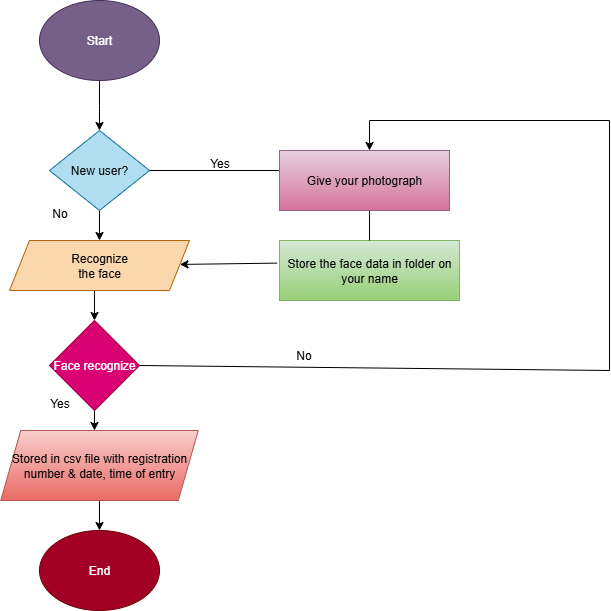

The diagram above was exported from draw.io. Its source (the exported page's mxGraphModel, read from the mxfile embedded in the PNG):
<mxGraphModel dx="1042" dy="510" grid="1" gridSize="10" guides="1" tooltips="1" connect="1" arrows="1" fold="1" page="1" pageScale="1" pageWidth="827" pageHeight="1169" math="0" shadow="0">
  <root>
    <mxCell id="0" />
    <mxCell id="1" parent="0" />
    <mxCell id="_vZNq-Rr4PPRbdtxe800-2" style="edgeStyle=orthogonalEdgeStyle;rounded=0;orthogonalLoop=1;jettySize=auto;html=1;" edge="1" parent="1" source="_vZNq-Rr4PPRbdtxe800-1">
      <mxGeometry relative="1" as="geometry">
        <mxPoint x="210" y="170" as="targetPoint" />
      </mxGeometry>
    </mxCell>
    <mxCell id="_vZNq-Rr4PPRbdtxe800-1" value="Start" style="ellipse;whiteSpace=wrap;html=1;fillColor=#76608a;fontColor=#ffffff;strokeColor=#432D57;" vertex="1" parent="1">
      <mxGeometry x="150" y="40" width="120" height="80" as="geometry" />
    </mxCell>
    <mxCell id="_vZNq-Rr4PPRbdtxe800-4" style="edgeStyle=orthogonalEdgeStyle;rounded=0;orthogonalLoop=1;jettySize=auto;html=1;exitX=0.5;exitY=1;exitDx=0;exitDy=0;" edge="1" parent="1" source="_vZNq-Rr4PPRbdtxe800-3">
      <mxGeometry relative="1" as="geometry">
        <mxPoint x="210" y="280" as="targetPoint" />
      </mxGeometry>
    </mxCell>
    <mxCell id="_vZNq-Rr4PPRbdtxe800-3" value="New user?" style="rhombus;whiteSpace=wrap;html=1;fillColor=#b1ddf0;strokeColor=#10739e;" vertex="1" parent="1">
      <mxGeometry x="160" y="170" width="100" height="80" as="geometry" />
    </mxCell>
    <mxCell id="_vZNq-Rr4PPRbdtxe800-16" style="edgeStyle=orthogonalEdgeStyle;rounded=0;orthogonalLoop=1;jettySize=auto;html=1;exitX=0.5;exitY=1;exitDx=0;exitDy=0;entryX=0.5;entryY=0;entryDx=0;entryDy=0;" edge="1" parent="1" source="_vZNq-Rr4PPRbdtxe800-5" target="_vZNq-Rr4PPRbdtxe800-7">
      <mxGeometry relative="1" as="geometry" />
    </mxCell>
    <mxCell id="_vZNq-Rr4PPRbdtxe800-5" value="Recognize&lt;div&gt;the face&lt;/div&gt;" style="shape=parallelogram;perimeter=parallelogramPerimeter;whiteSpace=wrap;html=1;fixedSize=1;fillColor=#fad7ac;strokeColor=#b46504;" vertex="1" parent="1">
      <mxGeometry x="120" y="280" width="180" height="50" as="geometry" />
    </mxCell>
    <mxCell id="_vZNq-Rr4PPRbdtxe800-53" style="edgeStyle=orthogonalEdgeStyle;rounded=0;orthogonalLoop=1;jettySize=auto;html=1;exitX=0.5;exitY=1;exitDx=0;exitDy=0;" edge="1" parent="1" source="_vZNq-Rr4PPRbdtxe800-7">
      <mxGeometry relative="1" as="geometry">
        <mxPoint x="205" y="470" as="targetPoint" />
      </mxGeometry>
    </mxCell>
    <mxCell id="_vZNq-Rr4PPRbdtxe800-7" value="Face recognize" style="rhombus;whiteSpace=wrap;html=1;fillColor=#d80073;strokeColor=#A50040;fontColor=#ffffff;" vertex="1" parent="1">
      <mxGeometry x="160" y="360" width="90" height="90" as="geometry" />
    </mxCell>
    <mxCell id="_vZNq-Rr4PPRbdtxe800-55" style="edgeStyle=orthogonalEdgeStyle;rounded=0;orthogonalLoop=1;jettySize=auto;html=1;exitX=0.5;exitY=1;exitDx=0;exitDy=0;entryX=0.5;entryY=0;entryDx=0;entryDy=0;" edge="1" parent="1" source="_vZNq-Rr4PPRbdtxe800-12" target="_vZNq-Rr4PPRbdtxe800-45">
      <mxGeometry relative="1" as="geometry" />
    </mxCell>
    <mxCell id="_vZNq-Rr4PPRbdtxe800-12" value="Stored in csv file with registration number &amp;amp; date, time of entry" style="shape=parallelogram;perimeter=parallelogramPerimeter;whiteSpace=wrap;html=1;fixedSize=1;fillColor=#f8cecc;gradientColor=#ea6b66;strokeColor=#b85450;" vertex="1" parent="1">
      <mxGeometry x="111.25" y="470" width="197.5" height="70" as="geometry" />
    </mxCell>
    <mxCell id="_vZNq-Rr4PPRbdtxe800-23" value="Store the face data in folder on your name" style="rounded=0;whiteSpace=wrap;html=1;fillColor=#d5e8d4;gradientColor=#97d077;strokeColor=#82b366;" vertex="1" parent="1">
      <mxGeometry x="390" y="280" width="180" height="60" as="geometry" />
    </mxCell>
    <mxCell id="_vZNq-Rr4PPRbdtxe800-29" value="" style="endArrow=none;html=1;rounded=0;entryX=0;entryY=0.5;entryDx=0;entryDy=0;" edge="1" parent="1">
      <mxGeometry width="50" height="50" relative="1" as="geometry">
        <mxPoint x="260" y="210" as="sourcePoint" />
        <mxPoint x="390" y="210" as="targetPoint" />
      </mxGeometry>
    </mxCell>
    <mxCell id="_vZNq-Rr4PPRbdtxe800-30" value="" style="endArrow=classic;html=1;rounded=0;exitX=-0.013;exitY=0.377;exitDx=0;exitDy=0;exitPerimeter=0;" edge="1" parent="1" source="_vZNq-Rr4PPRbdtxe800-23" target="_vZNq-Rr4PPRbdtxe800-5">
      <mxGeometry width="50" height="50" relative="1" as="geometry">
        <mxPoint x="380" y="300" as="sourcePoint" />
        <mxPoint x="340" y="310" as="targetPoint" />
      </mxGeometry>
    </mxCell>
    <mxCell id="_vZNq-Rr4PPRbdtxe800-31" value="" style="endArrow=none;html=1;rounded=0;entryX=0.5;entryY=1;entryDx=0;entryDy=0;" edge="1" parent="1" source="_vZNq-Rr4PPRbdtxe800-23">
      <mxGeometry width="50" height="50" relative="1" as="geometry">
        <mxPoint x="470" y="280" as="sourcePoint" />
        <mxPoint x="475" y="240" as="targetPoint" />
        <Array as="points">
          <mxPoint x="480" y="240" />
        </Array>
      </mxGeometry>
    </mxCell>
    <mxCell id="_vZNq-Rr4PPRbdtxe800-33" value="" style="endArrow=none;html=1;rounded=0;exitX=1;exitY=0.5;exitDx=0;exitDy=0;" edge="1" parent="1" source="_vZNq-Rr4PPRbdtxe800-7">
      <mxGeometry width="50" height="50" relative="1" as="geometry">
        <mxPoint x="260" y="410" as="sourcePoint" />
        <mxPoint x="720" y="410" as="targetPoint" />
      </mxGeometry>
    </mxCell>
    <mxCell id="_vZNq-Rr4PPRbdtxe800-34" value="" style="endArrow=none;html=1;rounded=0;" edge="1" parent="1">
      <mxGeometry width="50" height="50" relative="1" as="geometry">
        <mxPoint x="720" y="410" as="sourcePoint" />
        <mxPoint x="720" y="160" as="targetPoint" />
      </mxGeometry>
    </mxCell>
    <mxCell id="_vZNq-Rr4PPRbdtxe800-37" value="" style="endArrow=none;html=1;rounded=0;" edge="1" parent="1">
      <mxGeometry width="50" height="50" relative="1" as="geometry">
        <mxPoint x="480" y="160" as="sourcePoint" />
        <mxPoint x="720" y="160" as="targetPoint" />
      </mxGeometry>
    </mxCell>
    <mxCell id="_vZNq-Rr4PPRbdtxe800-41" value="Give your photograph" style="rounded=0;whiteSpace=wrap;html=1;fillColor=#e6d0de;gradientColor=#d5739d;strokeColor=#996185;" vertex="1" parent="1">
      <mxGeometry x="390" y="190" width="170" height="60" as="geometry" />
    </mxCell>
    <mxCell id="_vZNq-Rr4PPRbdtxe800-43" value="" style="endArrow=classic;html=1;rounded=0;" edge="1" parent="1">
      <mxGeometry width="50" height="50" relative="1" as="geometry">
        <mxPoint x="480" y="160" as="sourcePoint" />
        <mxPoint x="480" y="190" as="targetPoint" />
      </mxGeometry>
    </mxCell>
    <mxCell id="_vZNq-Rr4PPRbdtxe800-45" value="End" style="ellipse;whiteSpace=wrap;html=1;fillColor=#a20025;strokeColor=#6F0000;fontColor=#ffffff;" vertex="1" parent="1">
      <mxGeometry x="150" y="570" width="120" height="80" as="geometry" />
    </mxCell>
    <mxCell id="_vZNq-Rr4PPRbdtxe800-57" value="Yes" style="text;html=1;align=center;verticalAlign=middle;resizable=0;points=[];autosize=1;strokeColor=none;fillColor=none;" vertex="1" parent="1">
      <mxGeometry x="310" y="188" width="40" height="30" as="geometry" />
    </mxCell>
    <mxCell id="_vZNq-Rr4PPRbdtxe800-58" value="No" style="text;html=1;align=center;verticalAlign=middle;resizable=0;points=[];autosize=1;strokeColor=none;fillColor=none;" vertex="1" parent="1">
      <mxGeometry x="394" y="380" width="40" height="30" as="geometry" />
    </mxCell>
    <mxCell id="_vZNq-Rr4PPRbdtxe800-59" value="No" style="text;html=1;align=center;verticalAlign=middle;resizable=0;points=[];autosize=1;strokeColor=none;fillColor=none;" vertex="1" parent="1">
      <mxGeometry x="150" y="238" width="40" height="30" as="geometry" />
    </mxCell>
    <mxCell id="_vZNq-Rr4PPRbdtxe800-60" value="Yes" style="text;html=1;align=center;verticalAlign=middle;resizable=0;points=[];autosize=1;strokeColor=none;fillColor=none;" vertex="1" parent="1">
      <mxGeometry x="150" y="428" width="40" height="30" as="geometry" />
    </mxCell>
  </root>
</mxGraphModel>